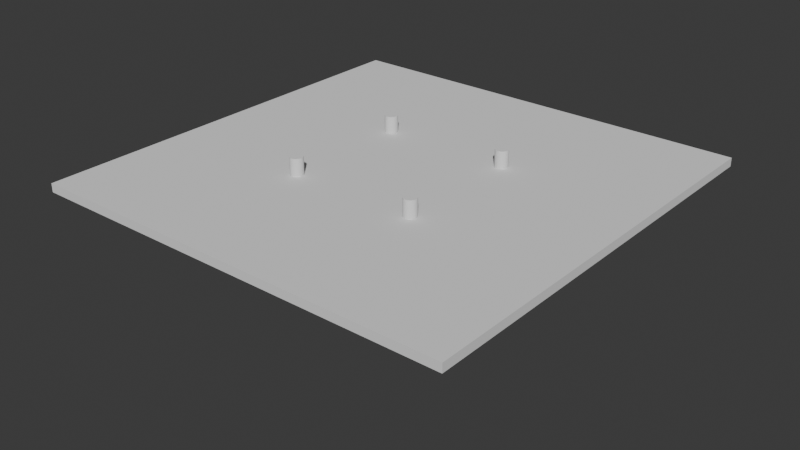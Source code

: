 # Source: dobot_sliding_rail_support.blend  (saved by Blender 4.0.36; exported with 4.5.12 LTS)
import bpy
from mathutils import Matrix  # noqa: F401  (used for matrix-valued properties, if any)

bpy.ops.wm.read_factory_settings(use_empty=True)
scene = bpy.context.scene
scene.name = 'Scene'

# ---- collections
col_collection = bpy.data.collections.new('Collection'); scene.collection.children.link(col_collection)

# ---- world
world_world = bpy.data.worlds.new('World'); scene.world = world_world
world_world.use_nodes = True; world_world.node_tree.nodes.clear()
_N = world_world.node_tree.nodes; _L = world_world.node_tree.links
n0 = _N.new('ShaderNodeOutputWorld'); n0.name = 'World Output'; n0.location = (300, 300)
n1 = _N.new('ShaderNodeBackground'); n1.name = 'Background'; n1.location = (10, 300)
n1.inputs[0].default_value = (0.05088, 0.05088, 0.05088, 1.0)
_L.new(n1.outputs[0], n0.inputs[0])
n0.is_active_output = True
world_world.color = (0.05088, 0.05088, 0.05088)
world_world.use_sun_shadow = False
world_world.sun_shadow_jitter_overblur = 0.0

# ---- meshes
me_cube_001 = bpy.data.meshes.new('Cube.001')
me_cube_001.from_pydata([(-60.0, -60.0, -2.0), (-100.0, -100.0, 2.0), (-60.0, 60.0, -2.0), (-100.0, 100.0, 2.0), (60.0, -60.0, -2.0), (100.0, -100.0, 2.0), (60.0, 60.0, -2.0), (100.0, 100.0, 2.0), (-100.0, 100.0, -2.0), (-100.0, -100.0, -2.0), (100.0, 100.0, -2.0), (100.0, -100.0, -2.0), (-10.0, 10.0, -7.0), (-10.0, -10.0, -7.0), (10.0, 10.0, -7.0), (10.0, -10.0, -7.0), (-60.0, 60.0, -7.0), (-60.0, -60.0, -7.0), (60.0, 60.0, -7.0), (60.0, -60.0, -7.0), (-10.0, 10.0, -57.0), (-10.0, -10.0, -57.0), (10.0, 10.0, -57.0), (10.0, -10.0, -57.0)], [], [(9, 1, 3, 8), (8, 3, 7, 10), (10, 7, 5, 11), (11, 5, 1, 9), (6, 4, 19, 18), (7, 3, 1, 5), (2, 0, 9, 8), (6, 2, 8, 10), (4, 6, 10, 11), (0, 4, 11, 9), (14, 15, 23, 22), (0, 2, 16, 17), (4, 0, 17, 19), (2, 6, 18, 16), (12, 13, 17, 16), (14, 12, 16, 18), (15, 14, 18, 19), (13, 15, 19, 17), (20, 22, 23, 21), (13, 12, 20, 21), (15, 13, 21, 23), (12, 14, 22, 20)])
_uv = me_cube_001.uv_layers.new(name='UVMap')
_uv.uv.foreach_set('vector', [0.375, 0.0, 0.625, 0.0, 0.625, 0.25, 0.375, 0.25, 0.375, 0.25, 0.625, 0.25, 0.625, 0.5, 0.375, 0.5, 0.375, 0.5, 0.625, 0.5, 0.625, 0.75, 0.375, 0.75, 0.375, 0.75, 0.625, 0.75, 0.625, 1.0, 0.375, 1.0, 0.325, 0.55, 0.325, 0.7, 0.325, 0.7, 0.325, 0.55, 0.625, 0.5, 0.875, 0.5, 0.875, 0.75, 0.625, 0.75, 0.175, 0.55, 0.175, 0.7, 0.125, 0.75, 0.125, 0.5, 0.325, 0.55, 0.175, 0.55, 0.125, 0.5, 0.375, 0.5, 0.325, 0.7, 0.325, 0.55, 0.375, 0.5, 0.375, 0.75, 0.175, 0.7, 0.325, 0.7, 0.375, 0.75, 0.125, 0.75, 0.2625, 0.6125, 0.2625, 0.6375, 0.2625, 0.6375, 0.2625, 0.6125, 0.175, 0.7, 0.175, 0.55, 0.175, 0.55, 0.175, 0.7, 0.325, 0.7, 0.175, 0.7, 0.175, 0.7, 0.325, 0.7, 0.175, 0.55, 0.325, 0.55, 0.325, 0.55, 0.175, 0.55, 0.2375, 0.6125, 0.2375, 0.6375, 0.175, 0.7, 0.175, 0.55, 0.2625, 0.6125, 0.2375, 0.6125, 0.175, 0.55, 0.325, 0.55, 0.2625, 0.6375, 0.2625, 0.6125, 0.325, 0.55, 0.325, 0.7, 0.2375, 0.6375, 0.2625, 0.6375, 0.325, 0.7, 0.175, 0.7, 0.2375, 0.6125, 0.2625, 0.6125, 0.2625, 0.6375, 0.2375, 0.6375, 0.2375, 0.6375, 0.2375, 0.6125, 0.2375, 0.6125, 0.2375, 0.6375, 0.2625, 0.6375, 0.2375, 0.6375, 0.2375, 0.6375, 0.2625, 0.6375, 0.2375, 0.6125, 0.2625, 0.6125, 0.2625, 0.6125, 0.2375, 0.6125])
me_cube_001.update()
me_cylinder = bpy.data.meshes.new('Cylinder')
me_cylinder.from_pydata([(30.0, 33.0, -10.0), (30.0, 33.0, 10.0), (30.59, 32.94, -10.0), (30.59, 32.94, 10.0), (31.15, 32.77, -10.0), (31.15, 32.77, 10.0), (31.67, 32.49, -10.0), (31.67, 32.49, 10.0), (32.12, 32.12, -10.0), (32.12, 32.12, 10.0), (32.49, 31.67, -10.0), (32.49, 31.67, 10.0), (32.77, 31.15, -10.0), (32.77, 31.15, 10.0), (32.94, 30.59, -10.0), (32.94, 30.59, 10.0), (33.0, 30.0, -10.0), (33.0, 30.0, 10.0), (32.94, 29.41, -10.0), (32.94, 29.41, 10.0), (32.77, 28.85, -10.0), (32.77, 28.85, 10.0), (32.49, 28.33, -10.0), (32.49, 28.33, 10.0), (32.12, 27.88, -10.0), (32.12, 27.88, 10.0), (31.67, 27.51, -10.0), (31.67, 27.51, 10.0), (31.15, 27.23, -10.0), (31.15, 27.23, 10.0), (30.59, 27.06, -10.0), (30.59, 27.06, 10.0), (30.0, 27.0, -10.0), (30.0, 27.0, 10.0), (29.41, 27.06, -10.0), (29.41, 27.06, 10.0), (28.85, 27.23, -10.0), (28.85, 27.23, 10.0), (28.33, 27.51, -10.0), (28.33, 27.51, 10.0), (27.88, 27.88, -10.0), (27.88, 27.88, 10.0), (27.51, 28.33, -10.0), (27.51, 28.33, 10.0), (27.23, 28.85, -10.0), (27.23, 28.85, 10.0), (27.06, 29.41, -10.0), (27.06, 29.41, 10.0), (27.0, 30.0, -10.0), (27.0, 30.0, 10.0), (27.06, 30.59, -10.0), (27.06, 30.59, 10.0), (27.23, 31.15, -10.0), (27.23, 31.15, 10.0), (27.51, 31.67, -10.0), (27.51, 31.67, 10.0), (27.88, 32.12, -10.0), (27.88, 32.12, 10.0), (28.33, 32.49, -10.0), (28.33, 32.49, 10.0), (28.85, 32.77, -10.0), (28.85, 32.77, 10.0), (29.41, 32.94, -10.0), (29.41, 32.94, 10.0)], [], [(0, 1, 3, 2), (2, 3, 5, 4), (4, 5, 7, 6), (6, 7, 9, 8), (8, 9, 11, 10), (10, 11, 13, 12), (12, 13, 15, 14), (14, 15, 17, 16), (16, 17, 19, 18), (18, 19, 21, 20), (20, 21, 23, 22), (22, 23, 25, 24), (24, 25, 27, 26), (26, 27, 29, 28), (28, 29, 31, 30), (30, 31, 33, 32), (32, 33, 35, 34), (34, 35, 37, 36), (36, 37, 39, 38), (38, 39, 41, 40), (40, 41, 43, 42), (42, 43, 45, 44), (44, 45, 47, 46), (46, 47, 49, 48), (48, 49, 51, 50), (50, 51, 53, 52), (52, 53, 55, 54), (54, 55, 57, 56), (56, 57, 59, 58), (58, 59, 61, 60), (3, 1, 63, 61, 59, 57, 55, 53, 51, 49, 47, 45, 43, 41, 39, 37, 35, 33, 31, 29, 27, 25, 23, 21, 19, 17, 15, 13, 11, 9, 7, 5), (60, 61, 63, 62), (62, 63, 1, 0), (0, 2, 4, 6, 8, 10, 12, 14, 16, 18, 20, 22, 24, 26, 28, 30, 32, 34, 36, 38, 40, 42, 44, 46, 48, 50, 52, 54, 56, 58, 60, 62)])
_uv = me_cylinder.uv_layers.new(name='UVMap')
_uv.uv.foreach_set('vector', [1.0, 0.5, 1.0, 1.0, 0.9688, 1.0, 0.9688, 0.5, 0.9688, 0.5, 0.9688, 1.0, 0.9375, 1.0, 0.9375, 0.5, 0.9375, 0.5, 0.9375, 1.0, 0.9062, 1.0, 0.9062, 0.5, 0.9062, 0.5, 0.9062, 1.0, 0.875, 1.0, 0.875, 0.5, 0.875, 0.5, 0.875, 1.0, 0.8438, 1.0, 0.8438, 0.5, 0.8438, 0.5, 0.8438, 1.0, 0.8125, 1.0, 0.8125, 0.5, 0.8125, 0.5, 0.8125, 1.0, 0.7812, 1.0, 0.7812, 0.5, 0.7812, 0.5, 0.7812, 1.0, 0.75, 1.0, 0.75, 0.5, 0.75, 0.5, 0.75, 1.0, 0.7188, 1.0, 0.7188, 0.5, 0.7188, 0.5, 0.7188, 1.0, 0.6875, 1.0, 0.6875, 0.5, 0.6875, 0.5, 0.6875, 1.0, 0.6562, 1.0, 0.6562, 0.5, 0.6562, 0.5, 0.6562, 1.0, 0.625, 1.0, 0.625, 0.5, 0.625, 0.5, 0.625, 1.0, 0.5938, 1.0, 0.5938, 0.5, 0.5938, 0.5, 0.5938, 1.0, 0.5625, 1.0, 0.5625, 0.5, 0.5625, 0.5, 0.5625, 1.0, 0.5312, 1.0, 0.5312, 0.5, 0.5312, 0.5, 0.5312, 1.0, 0.5, 1.0, 0.5, 0.5, 0.5, 0.5, 0.5, 1.0, 0.4688, 1.0, 0.4688, 0.5, 0.4688, 0.5, 0.4688, 1.0, 0.4375, 1.0, 0.4375, 0.5, 0.4375, 0.5, 0.4375, 1.0, 0.4062, 1.0, 0.4062, 0.5, 0.4062, 0.5, 0.4062, 1.0, 0.375, 1.0, 0.375, 0.5, 0.375, 0.5, 0.375, 1.0, 0.3438, 1.0, 0.3438, 0.5, 0.3438, 0.5, 0.3438, 1.0, 0.3125, 1.0, 0.3125, 0.5, 0.3125, 0.5, 0.3125, 1.0, 0.2812, 1.0, 0.2812, 0.5, 0.2812, 0.5, 0.2812, 1.0, 0.25, 1.0, 0.25, 0.5, 0.25, 0.5, 0.25, 1.0, 0.2188, 1.0, 0.2188, 0.5, 0.2188, 0.5, 0.2188, 1.0, 0.1875, 1.0, 0.1875, 0.5, 0.1875, 0.5, 0.1875, 1.0, 0.1562, 1.0, 0.1562, 0.5, 0.1562, 0.5, 0.1562, 1.0, 0.125, 1.0, 0.125, 0.5, 0.125, 0.5, 0.125, 1.0, 0.09375, 1.0, 0.09375, 0.5, 0.09375, 0.5, 0.09375, 1.0, 0.0625, 1.0, 0.0625, 0.5, 0.2968, 0.4854, 0.25, 0.49, 0.2032, 0.4854, 0.1582, 0.4717, 0.1167, 0.4496, 0.08029, 0.4197, 0.05045, 0.3833, 0.02827, 0.3418, 0.01461, 0.2968, 0.01, 0.25, 0.01461, 0.2032, 0.02827, 0.1582, 0.05045, 0.1167, 0.08029, 0.08029, 0.1167, 0.05045, 0.1582, 0.02827, 0.2032, 0.01461, 0.25, 0.01, 0.2968, 0.01461, 0.3418, 0.02827, 0.3833, 0.05045, 0.4197, 0.08029, 0.4496, 0.1167, 0.4717, 0.1582, 0.4854, 0.2032, 0.49, 0.25, 0.4854, 0.2968, 0.4717, 0.3418, 0.4496, 0.3833, 0.4197, 0.4197, 0.3833, 0.4496, 0.3418, 0.4717, 0.0625, 0.5, 0.0625, 1.0, 0.03125, 1.0, 0.03125, 0.5, 0.03125, 0.5, 0.03125, 1.0, 0.0, 1.0, 0.0, 0.5, 0.75, 0.49, 0.7968, 0.4854, 0.8418, 0.4717, 0.8833, 0.4496, 0.9197, 0.4197, 0.9496, 0.3833, 0.9717, 0.3418, 0.9854, 0.2968, 0.99, 0.25, 0.9854, 0.2032, 0.9717, 0.1582, 0.9496, 0.1167, 0.9197, 0.08029, 0.8833, 0.05045, 0.8418, 0.02827, 0.7968, 0.01461, 0.75, 0.01, 0.7032, 0.01461, 0.6582, 0.02827, 0.6167, 0.05045, 0.5803, 0.08029, 0.5504, 0.1167, 0.5283, 0.1582, 0.5146, 0.2032, 0.51, 0.25, 0.5146, 0.2968, 0.5283, 0.3418, 0.5504, 0.3833, 0.5803, 0.4197, 0.6167, 0.4496, 0.6582, 0.4717, 0.7032, 0.4854])
me_cylinder.update()
me_cylinder_001 = bpy.data.meshes.new('Cylinder.001')
me_cylinder_001.from_pydata([(30.0, 35.9, -8.0), (30.0, 35.9, -6.0), (35.11, 32.95, -8.0), (35.11, 32.95, -6.0), (35.11, 27.05, -8.0), (35.11, 27.05, -6.0), (30.0, 24.1, -8.0), (30.0, 24.1, -6.0), (24.89, 27.05, -8.0), (24.89, 27.05, -6.0), (24.89, 32.95, -8.0), (24.89, 32.95, -6.0)], [], [(0, 1, 3, 2), (2, 3, 5, 4), (4, 5, 7, 6), (6, 7, 9, 8), (3, 1, 11, 9, 7, 5), (8, 9, 11, 10), (10, 11, 1, 0), (0, 2, 4, 6, 8, 10)])
_uv = me_cylinder_001.uv_layers.new(name='UVMap')
_uv.uv.foreach_set('vector', [1.0, 0.5, 1.0, 1.0, 0.8333, 1.0, 0.8333, 0.5, 0.8333, 0.5, 0.8333, 1.0, 0.6667, 1.0, 0.6667, 0.5, 0.6667, 0.5, 0.6667, 1.0, 0.5, 1.0, 0.5, 0.5, 0.5, 0.5, 0.5, 1.0, 0.3333, 1.0, 0.3333, 0.5, 0.4578, 0.37, 0.25, 0.49, 0.04215, 0.37, 0.04215, 0.13, 0.25, 0.01, 0.4578, 0.13, 0.3333, 0.5, 0.3333, 1.0, 0.1667, 1.0, 0.1667, 0.5, 0.1667, 0.5, 0.1667, 1.0, -8.941e-08, 1.0, -8.941e-08, 0.5, 0.75, 0.49, 0.9578, 0.37, 0.9578, 0.13, 0.75, 0.01, 0.5422, 0.13, 0.5422, 0.37])
me_cylinder_001.update()

# ---- objects
ob_sliding_rail_support = bpy.data.objects.new('sliding_rail_support', me_cube_001)
ob_bolts = bpy.data.objects.new('bolts', me_cylinder)
ob_nuts = bpy.data.objects.new('nuts', me_cylinder_001)

# ---- transforms, parenting, visibility, modifiers, constraints
ob_sliding_rail_support.location = (0.0, 0.0, 0.0)
_m = ob_sliding_rail_support.modifiers.new('Boolean', 'BOOLEAN')
_m.object = ob_bolts
_m = ob_sliding_rail_support.modifiers.new('Boolean.001', 'BOOLEAN')
_m.object = ob_nuts
ob_bolts.location = (0.0, 0.0, 0.0)
_m = ob_bolts.modifiers.new('Mirror', 'MIRROR')
_m.use_clip = True
_m = ob_bolts.modifiers.new('Mirror.001', 'MIRROR')
_m.use_axis = (False, True, False)
_m.use_clip = True
ob_nuts.location = (0.0, 0.0, 0.0)
_m = ob_nuts.modifiers.new('Mirror', 'MIRROR')
_m.use_axis = (False, True, False)
_m.use_clip = True
_m = ob_nuts.modifiers.new('Mirror.001', 'MIRROR')
_m.use_clip = True

# ---- collection membership
col_collection.objects.link(ob_sliding_rail_support)
col_collection.objects.link(ob_bolts)
col_collection.objects.link(ob_nuts)

# ---- scene / render settings (as saved in the file)
scene.frame_start = 1; scene.frame_end = 250; scene.frame_set(1)
scene.render.engine = 'BLENDER_EEVEE_NEXT'
scene.cycles.sampling_pattern = 'TABULATED_SOBOL'
bpy.context.view_layer.update()

# ---- added for rendering (the .blend has no active camera and no usable light): camera, sun
cam_auto = bpy.data.cameras.new('AutoCamera')
cam_auto.lens = 50.0
cam_auto.sensor_width = 36.0
cam_auto.clip_end = 4719.79
ob_auto_camera = bpy.data.objects.new('AutoCamera', cam_auto)
scene.collection.objects.link(ob_auto_camera)
ob_auto_camera.location = (268.935, -322.722, 191.648)
ob_auto_camera.rotation_euler = (1.09748, -7.21219e-08, 0.694738)
scene.camera = ob_auto_camera
light_auto_sun = bpy.data.lights.new('AutoSun', 'SUN')
light_auto_sun.energy = 3.0
light_auto_sun.angle = 0.0523599
ob_auto_sun = bpy.data.objects.new('AutoSun', light_auto_sun)
scene.collection.objects.link(ob_auto_sun)
ob_auto_sun.rotation_euler = (0.872665, 0.174533, 0.523599)
bpy.context.view_layer.update()
